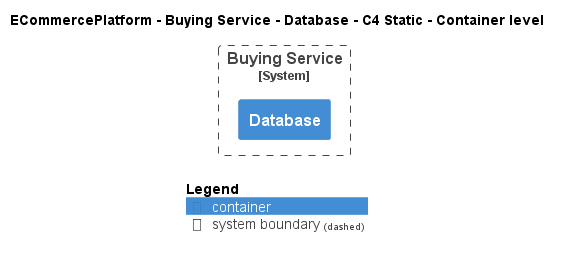

The diagram above was rendered by PlantUML. Its source (embedded in the PNG):
@startuml
!include ..\..\..\..\..\.c4s\C4_Container.puml

AddElementTag("c4interflow:lifecycle:new", $bgColor=green, $fontColor=#ffffff, $borderColor=green, $shadowing="False")
AddElementTag("c4interflow:lifecycle:changed", $bgColor=orange, $fontColor=#ffffff, $borderColor=orange, $shadowing="False")
AddElementTag("c4interflow:lifecycle:removed", $bgColor=red, $fontColor=#ffffff, $borderColor=red, $shadowing="False")

AddRelTag("c4interflow:lifecycle:new", $textColor=green, $lineColor=green)
AddRelTag("c4interflow:lifecycle:changed", $textColor=orange, $lineColor=orange)
AddRelTag("c4interflow:lifecycle:removed", $textColor=red, $lineColor=red)

SHOW_PERSON_PORTRAIT()
LAYOUT_TOP_DOWN()

skinparam linetype polyline

title ECommercePlatform - Buying Service - Database - C4 Static - Container level


System_Boundary(ECommercePlatform.SoftwareSystems.BuyingService, "Buying Service") {
    Container(ECommercePlatform.SoftwareSystems.BuyingService.Containers.Database, "Database", "", "")
}



SHOW_LEGEND()
@enduml